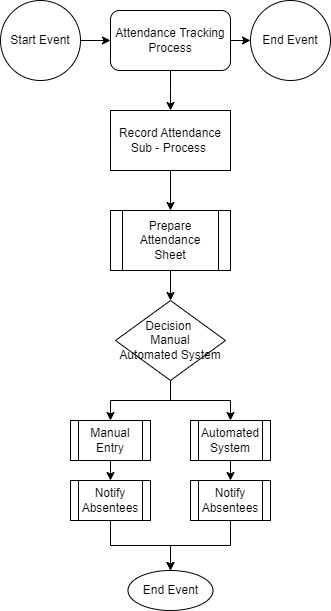

The diagram above was exported from draw.io. Its source (the exported page's mxGraphModel, read from the mxfile embedded in the PNG):
<mxGraphModel dx="1076" dy="1705" grid="1" gridSize="10" guides="1" tooltips="1" connect="1" arrows="1" fold="1" page="1" pageScale="1" pageWidth="850" pageHeight="1100" background="#ffffff" math="0" shadow="0">
  <root>
    <mxCell id="0" />
    <mxCell id="1" parent="0" />
    <mxCell id="XJX0Bj5pgoAsrGkp38jc-29" value="Start Event" style="ellipse;whiteSpace=wrap;html=1;aspect=fixed;" parent="1" vertex="1">
      <mxGeometry x="690" y="-970" width="80" height="80" as="geometry" />
    </mxCell>
    <mxCell id="XJX0Bj5pgoAsrGkp38jc-30" value="Attendance Tracking Process         " style="rounded=1;whiteSpace=wrap;html=1;" parent="1" vertex="1">
      <mxGeometry x="800" y="-960" width="120" height="60" as="geometry" />
    </mxCell>
    <mxCell id="XJX0Bj5pgoAsrGkp38jc-31" value="" style="endArrow=classic;html=1;rounded=0;exitX=1;exitY=0.5;exitDx=0;exitDy=0;" parent="1" source="XJX0Bj5pgoAsrGkp38jc-29" target="XJX0Bj5pgoAsrGkp38jc-30" edge="1">
      <mxGeometry width="50" height="50" relative="1" as="geometry">
        <mxPoint x="690" y="-900" as="sourcePoint" />
        <mxPoint x="740" y="-950" as="targetPoint" />
      </mxGeometry>
    </mxCell>
    <mxCell id="XJX0Bj5pgoAsrGkp38jc-33" value="End Event" style="ellipse;whiteSpace=wrap;html=1;aspect=fixed;" parent="1" vertex="1">
      <mxGeometry x="940" y="-970" width="80" height="80" as="geometry" />
    </mxCell>
    <mxCell id="XJX0Bj5pgoAsrGkp38jc-34" value="" style="endArrow=classic;html=1;rounded=0;entryX=0;entryY=0.5;entryDx=0;entryDy=0;exitX=1;exitY=0.5;exitDx=0;exitDy=0;" parent="1" source="XJX0Bj5pgoAsrGkp38jc-30" target="XJX0Bj5pgoAsrGkp38jc-33" edge="1">
      <mxGeometry width="50" height="50" relative="1" as="geometry">
        <mxPoint x="910" y="-920" as="sourcePoint" />
        <mxPoint x="960" y="-970" as="targetPoint" />
      </mxGeometry>
    </mxCell>
    <mxCell id="XJX0Bj5pgoAsrGkp38jc-35" value="" style="endArrow=classic;html=1;rounded=0;exitX=0.5;exitY=1;exitDx=0;exitDy=0;entryX=0.5;entryY=0;entryDx=0;entryDy=0;" parent="1" source="XJX0Bj5pgoAsrGkp38jc-30" target="XJX0Bj5pgoAsrGkp38jc-36" edge="1">
      <mxGeometry width="50" height="50" relative="1" as="geometry">
        <mxPoint x="690" y="-800" as="sourcePoint" />
        <mxPoint x="860" y="-860" as="targetPoint" />
        <Array as="points">
          <mxPoint x="860" y="-880" />
        </Array>
      </mxGeometry>
    </mxCell>
    <mxCell id="XJX0Bj5pgoAsrGkp38jc-41" style="edgeStyle=orthogonalEdgeStyle;rounded=0;orthogonalLoop=1;jettySize=auto;html=1;exitX=0.5;exitY=1;exitDx=0;exitDy=0;entryX=0.5;entryY=0;entryDx=0;entryDy=0;" parent="1" source="XJX0Bj5pgoAsrGkp38jc-36" target="XJX0Bj5pgoAsrGkp38jc-37" edge="1">
      <mxGeometry relative="1" as="geometry" />
    </mxCell>
    <mxCell id="XJX0Bj5pgoAsrGkp38jc-36" value="Record Attendance Sub - Process&amp;nbsp;" style="rounded=0;whiteSpace=wrap;html=1;" parent="1" vertex="1">
      <mxGeometry x="800" y="-860" width="120" height="60" as="geometry" />
    </mxCell>
    <mxCell id="XJX0Bj5pgoAsrGkp38jc-40" style="edgeStyle=orthogonalEdgeStyle;rounded=0;orthogonalLoop=1;jettySize=auto;html=1;exitX=0.5;exitY=1;exitDx=0;exitDy=0;entryX=0.5;entryY=0;entryDx=0;entryDy=0;" parent="1" source="XJX0Bj5pgoAsrGkp38jc-37" target="XJX0Bj5pgoAsrGkp38jc-38" edge="1">
      <mxGeometry relative="1" as="geometry" />
    </mxCell>
    <mxCell id="XJX0Bj5pgoAsrGkp38jc-37" value="Prepare Attendance Sheet" style="shape=process;whiteSpace=wrap;html=1;backgroundOutline=1;" parent="1" vertex="1">
      <mxGeometry x="800" y="-760" width="120" height="60" as="geometry" />
    </mxCell>
    <mxCell id="XJX0Bj5pgoAsrGkp38jc-39" style="edgeStyle=orthogonalEdgeStyle;rounded=0;orthogonalLoop=1;jettySize=auto;html=1;exitX=0.5;exitY=1;exitDx=0;exitDy=0;" parent="1" source="XJX0Bj5pgoAsrGkp38jc-38" target="XJX0Bj5pgoAsrGkp38jc-42" edge="1">
      <mxGeometry relative="1" as="geometry">
        <mxPoint x="860" y="-550" as="targetPoint" />
      </mxGeometry>
    </mxCell>
    <mxCell id="XJX0Bj5pgoAsrGkp38jc-44" style="edgeStyle=orthogonalEdgeStyle;rounded=0;orthogonalLoop=1;jettySize=auto;html=1;exitX=0.5;exitY=1;exitDx=0;exitDy=0;entryX=0.5;entryY=0;entryDx=0;entryDy=0;" parent="1" source="XJX0Bj5pgoAsrGkp38jc-38" target="XJX0Bj5pgoAsrGkp38jc-43" edge="1">
      <mxGeometry relative="1" as="geometry" />
    </mxCell>
    <mxCell id="XJX0Bj5pgoAsrGkp38jc-38" value="Decision&amp;nbsp;&lt;br&gt;Manual &lt;br&gt;Automated System" style="rhombus;whiteSpace=wrap;html=1;" parent="1" vertex="1">
      <mxGeometry x="805" y="-670" width="110" height="80" as="geometry" />
    </mxCell>
    <mxCell id="XJX0Bj5pgoAsrGkp38jc-47" style="edgeStyle=orthogonalEdgeStyle;rounded=0;orthogonalLoop=1;jettySize=auto;html=1;exitX=0.5;exitY=1;exitDx=0;exitDy=0;entryX=0.5;entryY=0;entryDx=0;entryDy=0;" parent="1" source="XJX0Bj5pgoAsrGkp38jc-42" target="XJX0Bj5pgoAsrGkp38jc-45" edge="1">
      <mxGeometry relative="1" as="geometry" />
    </mxCell>
    <mxCell id="XJX0Bj5pgoAsrGkp38jc-42" value="Manual Entry" style="shape=process;whiteSpace=wrap;html=1;backgroundOutline=1;" parent="1" vertex="1">
      <mxGeometry x="760" y="-550" width="80" height="40" as="geometry" />
    </mxCell>
    <mxCell id="XJX0Bj5pgoAsrGkp38jc-48" style="edgeStyle=orthogonalEdgeStyle;rounded=0;orthogonalLoop=1;jettySize=auto;html=1;exitX=0.5;exitY=1;exitDx=0;exitDy=0;entryX=0.5;entryY=0;entryDx=0;entryDy=0;" parent="1" source="XJX0Bj5pgoAsrGkp38jc-43" target="XJX0Bj5pgoAsrGkp38jc-46" edge="1">
      <mxGeometry relative="1" as="geometry" />
    </mxCell>
    <mxCell id="XJX0Bj5pgoAsrGkp38jc-43" value="Automated System" style="shape=process;whiteSpace=wrap;html=1;backgroundOutline=1;" parent="1" vertex="1">
      <mxGeometry x="880" y="-550" width="80" height="40" as="geometry" />
    </mxCell>
    <mxCell id="XJX0Bj5pgoAsrGkp38jc-50" style="edgeStyle=orthogonalEdgeStyle;rounded=0;orthogonalLoop=1;jettySize=auto;html=1;exitX=0.5;exitY=1;exitDx=0;exitDy=0;entryX=0.5;entryY=0;entryDx=0;entryDy=0;" parent="1" source="XJX0Bj5pgoAsrGkp38jc-45" target="XJX0Bj5pgoAsrGkp38jc-49" edge="1">
      <mxGeometry relative="1" as="geometry" />
    </mxCell>
    <mxCell id="XJX0Bj5pgoAsrGkp38jc-45" value="Notify Absentees" style="shape=process;whiteSpace=wrap;html=1;backgroundOutline=1;" parent="1" vertex="1">
      <mxGeometry x="760" y="-490" width="80" height="40" as="geometry" />
    </mxCell>
    <mxCell id="XJX0Bj5pgoAsrGkp38jc-51" style="edgeStyle=orthogonalEdgeStyle;rounded=0;orthogonalLoop=1;jettySize=auto;html=1;exitX=0.5;exitY=1;exitDx=0;exitDy=0;entryX=0.5;entryY=0;entryDx=0;entryDy=0;" parent="1" source="XJX0Bj5pgoAsrGkp38jc-46" target="XJX0Bj5pgoAsrGkp38jc-49" edge="1">
      <mxGeometry relative="1" as="geometry" />
    </mxCell>
    <mxCell id="XJX0Bj5pgoAsrGkp38jc-46" value="Notify Absentees" style="shape=process;whiteSpace=wrap;html=1;backgroundOutline=1;" parent="1" vertex="1">
      <mxGeometry x="880" y="-490" width="80" height="40" as="geometry" />
    </mxCell>
    <mxCell id="XJX0Bj5pgoAsrGkp38jc-49" value="End Event" style="ellipse;whiteSpace=wrap;html=1;" parent="1" vertex="1">
      <mxGeometry x="817.5" y="-400" width="85" height="40" as="geometry" />
    </mxCell>
  </root>
</mxGraphModel>